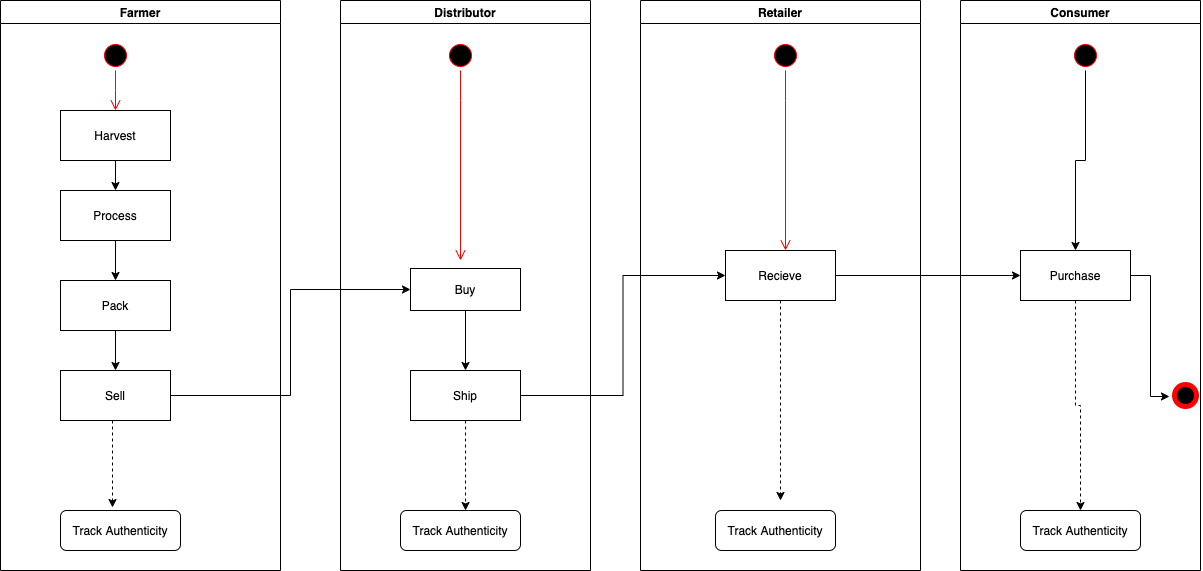

The diagram above was exported from draw.io. Its source (the exported page's mxGraphModel, read from the mxfile embedded in the PNG):
<mxGraphModel dx="804" dy="674" grid="1" gridSize="10" guides="1" tooltips="1" connect="1" arrows="1" fold="1" page="1" pageScale="1" pageWidth="1169" pageHeight="826" background="#ffffff" math="0" shadow="0">
  <root>
    <mxCell id="0" />
    <mxCell id="1" parent="0" />
    <mxCell id="2" value="Farmer" style="swimlane;whiteSpace=wrap" parent="1" vertex="1">
      <mxGeometry x="170" y="120" width="280" height="570" as="geometry" />
    </mxCell>
    <mxCell id="5" value="" style="ellipse;shape=startState;fillColor=#000000;strokeColor=#ff0000;" parent="2" vertex="1">
      <mxGeometry x="100" y="40" width="30" height="30" as="geometry" />
    </mxCell>
    <mxCell id="6" value="" style="edgeStyle=elbowEdgeStyle;elbow=horizontal;verticalAlign=bottom;endArrow=open;endSize=8;strokeColor=#FF0000;endFill=1;rounded=0" parent="2" source="5" target="7" edge="1">
      <mxGeometry x="100" y="40" as="geometry">
        <mxPoint x="115" y="110" as="targetPoint" />
      </mxGeometry>
    </mxCell>
    <mxCell id="7" value="Harvest" style="" parent="2" vertex="1">
      <mxGeometry x="60" y="110" width="110" height="50" as="geometry" />
    </mxCell>
    <mxCell id="8" value="Process" style="" parent="2" vertex="1">
      <mxGeometry x="60" y="190" width="110" height="50" as="geometry" />
    </mxCell>
    <mxCell id="10" value="Pack" style="" parent="2" vertex="1">
      <mxGeometry x="60" y="280" width="110" height="50" as="geometry" />
    </mxCell>
    <mxCell id="ILGdF1AHfrQUWWVHyqUQ-47" value="Sell" style="" parent="2" vertex="1">
      <mxGeometry x="60" y="370" width="110" height="50" as="geometry" />
    </mxCell>
    <mxCell id="ILGdF1AHfrQUWWVHyqUQ-49" value="" style="endArrow=classic;html=1;exitX=0.5;exitY=1;exitDx=0;exitDy=0;entryX=0.5;entryY=0;entryDx=0;entryDy=0;" parent="2" source="7" target="8" edge="1">
      <mxGeometry width="50" height="50" relative="1" as="geometry">
        <mxPoint x="40" y="290" as="sourcePoint" />
        <mxPoint x="90" y="240" as="targetPoint" />
      </mxGeometry>
    </mxCell>
    <mxCell id="ILGdF1AHfrQUWWVHyqUQ-51" value="" style="endArrow=classic;html=1;entryX=0.5;entryY=0;entryDx=0;entryDy=0;exitX=0.5;exitY=1;exitDx=0;exitDy=0;" parent="2" source="10" target="ILGdF1AHfrQUWWVHyqUQ-47" edge="1">
      <mxGeometry width="50" height="50" relative="1" as="geometry">
        <mxPoint x="125" y="250" as="sourcePoint" />
        <mxPoint x="125" y="290" as="targetPoint" />
      </mxGeometry>
    </mxCell>
    <mxCell id="ILGdF1AHfrQUWWVHyqUQ-53" value="Track Authenticity" style="rounded=1;whiteSpace=wrap;html=1;" parent="2" vertex="1">
      <mxGeometry x="60" y="510" width="120" height="40" as="geometry" />
    </mxCell>
    <mxCell id="ILGdF1AHfrQUWWVHyqUQ-52" value="" style="endArrow=classic;dashed=1;html=1;startArrow=none;startFill=0;endFill=1;" parent="2" edge="1">
      <mxGeometry width="50" height="50" relative="1" as="geometry">
        <mxPoint x="112" y="420" as="sourcePoint" />
        <mxPoint x="112" y="507" as="targetPoint" />
      </mxGeometry>
    </mxCell>
    <mxCell id="3" value="Distributor" style="swimlane;whiteSpace=wrap" parent="1" vertex="1">
      <mxGeometry x="510" y="120" width="250" height="570" as="geometry" />
    </mxCell>
    <mxCell id="13" value="" style="ellipse;shape=startState;fillColor=#000000;strokeColor=#ff0000;" parent="3" vertex="1">
      <mxGeometry x="105" y="40" width="30" height="30" as="geometry" />
    </mxCell>
    <mxCell id="14" value="" style="edgeStyle=elbowEdgeStyle;elbow=horizontal;verticalAlign=bottom;endArrow=open;endSize=8;strokeColor=#FF0000;endFill=1;rounded=0" parent="3" source="13" edge="1">
      <mxGeometry x="40" y="20" as="geometry">
        <mxPoint x="120" y="260" as="targetPoint" />
        <Array as="points">
          <mxPoint x="120" y="100" />
          <mxPoint x="130" y="120" />
        </Array>
      </mxGeometry>
    </mxCell>
    <mxCell id="ILGdF1AHfrQUWWVHyqUQ-62" style="edgeStyle=orthogonalEdgeStyle;rounded=0;orthogonalLoop=1;jettySize=auto;html=1;startArrow=none;startFill=0;endArrow=classic;endFill=1;" parent="3" source="ILGdF1AHfrQUWWVHyqUQ-59" target="ILGdF1AHfrQUWWVHyqUQ-60" edge="1">
      <mxGeometry relative="1" as="geometry" />
    </mxCell>
    <mxCell id="ILGdF1AHfrQUWWVHyqUQ-59" value="Buy" style="" parent="3" vertex="1">
      <mxGeometry x="70" y="268" width="110" height="42" as="geometry" />
    </mxCell>
    <mxCell id="ILGdF1AHfrQUWWVHyqUQ-64" style="edgeStyle=orthogonalEdgeStyle;rounded=0;orthogonalLoop=1;jettySize=auto;html=1;entryX=0.542;entryY=0;entryDx=0;entryDy=0;entryPerimeter=0;startArrow=none;startFill=0;endArrow=classic;endFill=1;dashed=1;" parent="3" source="ILGdF1AHfrQUWWVHyqUQ-60" target="ILGdF1AHfrQUWWVHyqUQ-63" edge="1">
      <mxGeometry relative="1" as="geometry" />
    </mxCell>
    <mxCell id="ILGdF1AHfrQUWWVHyqUQ-60" value="Ship" style="" parent="3" vertex="1">
      <mxGeometry x="70" y="370" width="110" height="50" as="geometry" />
    </mxCell>
    <mxCell id="ILGdF1AHfrQUWWVHyqUQ-63" value="Track Authenticity" style="rounded=1;whiteSpace=wrap;html=1;" parent="3" vertex="1">
      <mxGeometry x="60" y="510" width="120" height="40" as="geometry" />
    </mxCell>
    <mxCell id="4" value="Retailer" style="swimlane;whiteSpace=wrap" parent="1" vertex="1">
      <mxGeometry x="810" y="120" width="280" height="570" as="geometry">
        <mxRectangle x="810" y="120" width="80" height="23" as="alternateBounds" />
      </mxGeometry>
    </mxCell>
    <mxCell id="33" value="Recieve" style="" parent="4" vertex="1">
      <mxGeometry x="85" y="250" width="110" height="50" as="geometry" />
    </mxCell>
    <mxCell id="ILGdF1AHfrQUWWVHyqUQ-65" value="" style="ellipse;shape=startState;fillColor=#000000;strokeColor=#ff0000;" parent="4" vertex="1">
      <mxGeometry x="130" y="40" width="30" height="30" as="geometry" />
    </mxCell>
    <mxCell id="ILGdF1AHfrQUWWVHyqUQ-66" value="" style="edgeStyle=elbowEdgeStyle;elbow=horizontal;verticalAlign=bottom;endArrow=open;endSize=8;strokeColor=#FF0000;endFill=1;rounded=0" parent="4" source="ILGdF1AHfrQUWWVHyqUQ-65" target="33" edge="1">
      <mxGeometry x="-450" y="-100" as="geometry">
        <mxPoint x="140" y="260" as="targetPoint" />
        <Array as="points">
          <mxPoint x="145" y="100" />
          <mxPoint x="140" y="100" />
          <mxPoint x="150" y="120" />
        </Array>
      </mxGeometry>
    </mxCell>
    <mxCell id="ILGdF1AHfrQUWWVHyqUQ-67" value="Track Authenticity" style="rounded=1;whiteSpace=wrap;html=1;" parent="4" vertex="1">
      <mxGeometry x="75" y="510" width="120" height="40" as="geometry" />
    </mxCell>
    <mxCell id="ILGdF1AHfrQUWWVHyqUQ-79" value="" style="edgeStyle=orthogonalEdgeStyle;rounded=0;orthogonalLoop=1;jettySize=auto;html=1;startArrow=none;startFill=0;endArrow=classic;endFill=1;dashed=1;exitX=0.5;exitY=1;exitDx=0;exitDy=0;" parent="4" source="33" edge="1">
      <mxGeometry relative="1" as="geometry">
        <mxPoint x="140" y="500" as="targetPoint" />
        <mxPoint x="140" y="410" as="sourcePoint" />
      </mxGeometry>
    </mxCell>
    <mxCell id="ILGdF1AHfrQUWWVHyqUQ-41" value="Consumer" style="swimlane;whiteSpace=wrap" parent="1" vertex="1">
      <mxGeometry x="1130" y="120" width="240" height="570" as="geometry" />
    </mxCell>
    <mxCell id="ILGdF1AHfrQUWWVHyqUQ-81" value="" style="ellipse;shape=startState;fillColor=#000000;strokeColor=#ff0000;gradientColor=none;perimeterSpacing=20;strokeWidth=5;" parent="ILGdF1AHfrQUWWVHyqUQ-41" vertex="1">
      <mxGeometry x="210" y="380" width="30" height="30" as="geometry" />
    </mxCell>
    <mxCell id="ILGdF1AHfrQUWWVHyqUQ-72" style="edgeStyle=orthogonalEdgeStyle;rounded=0;orthogonalLoop=1;jettySize=auto;html=1;dashed=1;startArrow=none;startFill=0;endArrow=classic;endFill=1;" parent="ILGdF1AHfrQUWWVHyqUQ-41" source="ILGdF1AHfrQUWWVHyqUQ-42" target="ILGdF1AHfrQUWWVHyqUQ-71" edge="1">
      <mxGeometry relative="1" as="geometry" />
    </mxCell>
    <mxCell id="ILGdF1AHfrQUWWVHyqUQ-83" style="edgeStyle=orthogonalEdgeStyle;rounded=0;orthogonalLoop=1;jettySize=auto;html=1;entryX=0.271;entryY=0.514;entryDx=0;entryDy=0;entryPerimeter=0;startArrow=none;startFill=0;endArrow=classic;endFill=1;" parent="ILGdF1AHfrQUWWVHyqUQ-41" source="ILGdF1AHfrQUWWVHyqUQ-42" target="ILGdF1AHfrQUWWVHyqUQ-81" edge="1">
      <mxGeometry relative="1" as="geometry" />
    </mxCell>
    <mxCell id="ILGdF1AHfrQUWWVHyqUQ-42" value="Purchase" style="" parent="ILGdF1AHfrQUWWVHyqUQ-41" vertex="1">
      <mxGeometry x="60" y="250" width="110" height="50" as="geometry" />
    </mxCell>
    <mxCell id="xIKb4tcWl-VtFSKwCj5v-33" style="edgeStyle=orthogonalEdgeStyle;rounded=0;orthogonalLoop=1;jettySize=auto;html=1;" edge="1" parent="ILGdF1AHfrQUWWVHyqUQ-41" source="ILGdF1AHfrQUWWVHyqUQ-69" target="ILGdF1AHfrQUWWVHyqUQ-42">
      <mxGeometry relative="1" as="geometry" />
    </mxCell>
    <mxCell id="ILGdF1AHfrQUWWVHyqUQ-69" value="" style="ellipse;shape=startState;fillColor=#000000;strokeColor=#ff0000;" parent="ILGdF1AHfrQUWWVHyqUQ-41" vertex="1">
      <mxGeometry x="110" y="40" width="30" height="30" as="geometry" />
    </mxCell>
    <mxCell id="ILGdF1AHfrQUWWVHyqUQ-71" value="Track Authenticity" style="rounded=1;whiteSpace=wrap;html=1;" parent="ILGdF1AHfrQUWWVHyqUQ-41" vertex="1">
      <mxGeometry x="60" y="510" width="120" height="40" as="geometry" />
    </mxCell>
    <mxCell id="ILGdF1AHfrQUWWVHyqUQ-50" value="" style="endArrow=classic;html=1;entryX=0.5;entryY=0;entryDx=0;entryDy=0;" parent="1" target="10" edge="1">
      <mxGeometry width="50" height="50" relative="1" as="geometry">
        <mxPoint x="285" y="360" as="sourcePoint" />
        <mxPoint x="295" y="320" as="targetPoint" />
      </mxGeometry>
    </mxCell>
    <mxCell id="ILGdF1AHfrQUWWVHyqUQ-61" style="edgeStyle=orthogonalEdgeStyle;rounded=0;orthogonalLoop=1;jettySize=auto;html=1;entryX=0;entryY=0.5;entryDx=0;entryDy=0;startArrow=none;startFill=0;endArrow=classic;endFill=1;" parent="1" source="ILGdF1AHfrQUWWVHyqUQ-47" target="ILGdF1AHfrQUWWVHyqUQ-59" edge="1">
      <mxGeometry relative="1" as="geometry" />
    </mxCell>
    <mxCell id="ILGdF1AHfrQUWWVHyqUQ-73" style="edgeStyle=orthogonalEdgeStyle;rounded=0;orthogonalLoop=1;jettySize=auto;html=1;entryX=0;entryY=0.5;entryDx=0;entryDy=0;startArrow=none;startFill=0;endArrow=classic;endFill=1;" parent="1" source="ILGdF1AHfrQUWWVHyqUQ-60" target="33" edge="1">
      <mxGeometry relative="1" as="geometry" />
    </mxCell>
    <mxCell id="xIKb4tcWl-VtFSKwCj5v-34" style="edgeStyle=orthogonalEdgeStyle;rounded=0;orthogonalLoop=1;jettySize=auto;html=1;entryX=0;entryY=0.5;entryDx=0;entryDy=0;" edge="1" parent="1" source="33" target="ILGdF1AHfrQUWWVHyqUQ-42">
      <mxGeometry relative="1" as="geometry" />
    </mxCell>
  </root>
</mxGraphModel>